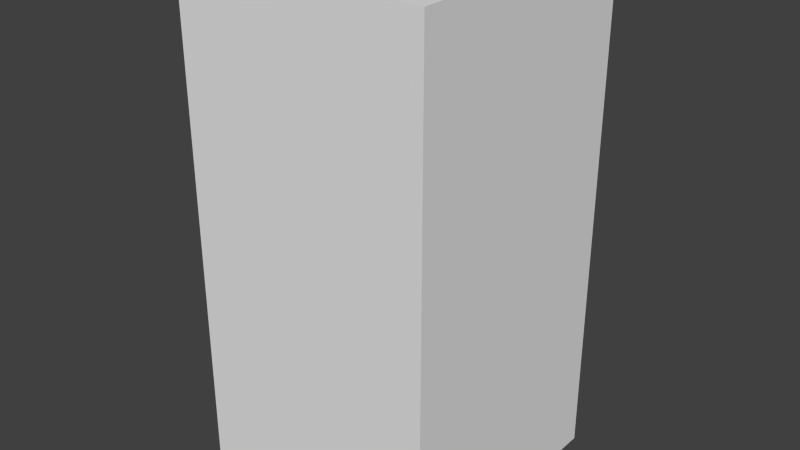 # Source: redEyeOne.blend  (saved by Blender 2.68.0; exported with 4.5.12 LTS)
import bpy
from mathutils import Matrix  # noqa: F401  (used for matrix-valued properties, if any)

bpy.ops.wm.read_factory_settings(use_empty=True)
scene = bpy.context.scene
scene.name = 'Scene'

# ---- collections
col_collection_1 = bpy.data.collections.new('Collection 1'); scene.collection.children.link(col_collection_1)

# ---- world
world_world = bpy.data.worlds.new('World'); scene.world = world_world
world_world.color = (0.05088, 0.05088, 0.05088)
world_world.use_sun_shadow = False
world_world.sun_shadow_jitter_overblur = 0.0
world_world.cycles.sampling_method = 'MANUAL'
world_world.cycles.sample_map_resolution = 256

# ---- meshes
me_redeyeone = bpy.data.meshes.new('redEyeOne')
me_redeyeone.from_pydata([(-0.5, -0.5, -1.0), (-0.5, 0.5, -1.0), (0.5, 0.5, -1.0), (0.5, -0.5, -1.0), (-0.5, -0.5, 1.0), (-0.5, 0.5, 1.0), (0.5, 0.5, 1.0), (0.5, -0.5, 1.0)], [], [(4, 5, 1, 0), (5, 6, 2, 1), (6, 7, 3, 2), (7, 4, 0, 3), (0, 1, 2, 3), (7, 6, 5, 4)])
me_redeyeone.use_remesh_preserve_volume = False
me_redeyeone.use_remesh_preserve_attributes = False
me_redeyeone.use_mirror_vertex_groups = False
me_redeyeone.update()

# ---- objects
ob_redeyeone = bpy.data.objects.new('redEyeOne', me_redeyeone)

# ---- transforms, parenting, visibility, modifiers, constraints
ob_redeyeone.location = (0.0, 0.0, 0.0)
ob_redeyeone.lineart.crease_threshold = 0.0

# ---- collection membership
col_collection_1.objects.link(ob_redeyeone)

# ---- scene / render settings (as saved in the file)
scene.frame_start = 1; scene.frame_end = 250; scene.frame_set(1)
scene.render.engine = 'BLENDER_EEVEE_NEXT'
scene.render.image_settings.color_mode = 'RGB'
scene.render.image_settings.compression = 90
scene.render.resolution_percentage = 50
scene.render.dither_intensity = 0.0
scene.cycles.use_denoising = False
scene.cycles.samples = 10
scene.cycles.sampling_pattern = 'TABULATED_SOBOL'
scene.cycles.light_sampling_threshold = 0.0
scene.cycles.use_adaptive_sampling = False
scene.cycles.use_light_tree = False
scene.cycles.blur_glossy = 0.0
scene.cycles.volume_bounces = 1
scene.cycles.pixel_filter_type = 'GAUSSIAN'
scene.cycles.sample_clamp_indirect = 0.0
scene.view_settings.view_transform = 'Standard'
bpy.context.view_layer.update()

# ---- added for rendering (the .blend has no active camera and no usable light): camera, sun
cam_auto = bpy.data.cameras.new('AutoCamera')
cam_auto.lens = 50.0
cam_auto.sensor_width = 36.0
cam_auto.clip_end = 1000.0
ob_auto_camera = bpy.data.objects.new('AutoCamera', cam_auto)
scene.collection.objects.link(ob_auto_camera)
ob_auto_camera.location = (2.26633, -2.71959, 1.81306)
ob_auto_camera.rotation_euler = (1.09748, -7.21219e-08, 0.694738)
scene.camera = ob_auto_camera
light_auto_sun = bpy.data.lights.new('AutoSun', 'SUN')
light_auto_sun.energy = 3.0
light_auto_sun.angle = 0.0523599
ob_auto_sun = bpy.data.objects.new('AutoSun', light_auto_sun)
scene.collection.objects.link(ob_auto_sun)
ob_auto_sun.rotation_euler = (0.872665, 0.174533, 0.523599)
bpy.context.view_layer.update()
